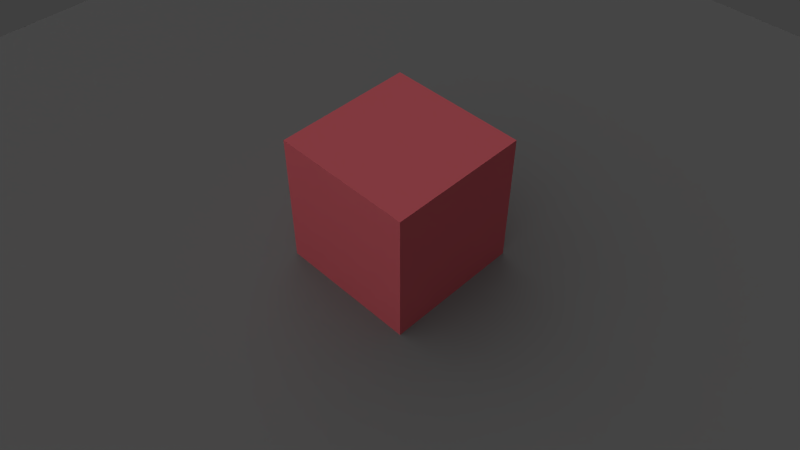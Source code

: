 # Source: test_render.blend  (saved by Blender 2.63.0; exported with 4.5.12 LTS)
import bpy
from mathutils import Matrix  # noqa: F401  (used for matrix-valued properties, if any)

bpy.ops.wm.read_factory_settings(use_empty=True)
scene = bpy.context.scene
scene.name = 'Scene'

# ---- collections
col_collection_1 = bpy.data.collections.new('Collection 1'); scene.collection.children.link(col_collection_1)

# ---- materials (node trees are filled in below, after node groups)
mat_pavimento = bpy.data.materials.new('pavimento')
mat_pavimento.alpha_threshold = 0.0
mat_pavimento.use_transparent_shadow = False
mat_pavimento.diffuse_color = (0.2203, 0.2203, 0.2203, 1.0)
mat_pavimento.roughness = 0.5
mat_pavimento.line_color = (0.0, 0.0, 0.0, 1.0)
mat_cubo = bpy.data.materials.new('cubo')
mat_cubo.alpha_threshold = 0.0
mat_cubo.use_transparent_shadow = False
mat_cubo.diffuse_color = (0.8, 0.1485, 0.1791, 1.0)
mat_cubo.roughness = 0.5
mat_cubo.line_color = (0.0, 0.0, 0.0, 1.0)

# ---- material node trees

# ---- world
world_world = bpy.data.worlds.new('World'); scene.world = world_world
world_world.color = (0.05088, 0.05088, 0.05088)
world_world.use_sun_shadow = False
world_world.sun_shadow_jitter_overblur = 0.0
world_world.cycles.sampling_method = 'MANUAL'
world_world.cycles.sample_map_resolution = 256
world_world.light_settings.ao_factor = 2.0
world_world.light_settings.distance = 1.0

# ---- cameras
cam_camera_001 = bpy.data.cameras.new('Camera.001')
cam_camera_001.clip_end = 100.0
cam_camera_001.lens = 35.0
cam_camera_001.sensor_width = 32.0
cam_camera_001.sensor_height = 18.0
cam_camera_001.dof.focus_distance = 0.0
cam_camera_001.dof.aperture_fstop = 128.0

# ---- lights
light_sun = bpy.data.lights.new('Sun', 'SUN')
light_sun.transmission_factor = 0.0
light_sun.angle = 2.942
light_sun.energy = 1.0
light_sun.shadow_buffer_clip_start = 0.5
light_sun.shadow_soft_size = 10.0
light_sun.shadow_cascade_max_distance = 1000.0
light_sun.cycles.use_multiple_importance_sampling = False

# ---- meshes
me_plane = bpy.data.meshes.new('Plane')
me_plane.from_pydata([(1.0, -1.0, 0.0), (-1.0, -1.0, 0.0), (1.0, 1.0, 0.0), (-1.0, 1.0, 0.0)], [], [(2, 3, 1, 0)])
me_plane.materials.append(mat_pavimento)
me_plane.use_remesh_preserve_volume = False
me_plane.use_remesh_preserve_attributes = False
me_plane.use_mirror_vertex_groups = False
me_plane.update()
me_cube = bpy.data.meshes.new('Cube')
me_cube.from_pydata([(-1.0, -1.0, -1.0), (-1.0, 1.0, -1.0), (1.0, 1.0, -1.0), (1.0, -1.0, -1.0), (-1.0, -1.0, 1.0), (-1.0, 1.0, 1.0), (1.0, 1.0, 1.0), (1.0, -1.0, 1.0)], [], [(4, 5, 1, 0), (5, 6, 2, 1), (6, 7, 3, 2), (7, 4, 0, 3), (0, 1, 2, 3), (7, 6, 5, 4)])
me_cube.materials.append(mat_cubo)
me_cube.use_remesh_preserve_volume = False
me_cube.use_remesh_preserve_attributes = False
me_cube.use_mirror_vertex_groups = False
me_cube.update()

# ---- objects
ob_sun = bpy.data.objects.new('Sun', light_sun)
ob_camera = bpy.data.objects.new('Camera', cam_camera_001)
ob_plane = bpy.data.objects.new('Plane', me_plane)
ob_cube = bpy.data.objects.new('Cube', me_cube)

# ---- transforms, parenting, visibility, modifiers, constraints
ob_sun.location = (-4.0, -4.0, 4.0)
ob_sun.rotation_euler = (0.9553, -0.5236, -0.6155)
ob_sun.lineart.crease_threshold = 0.0
ob_camera.location = (5.82, -5.82, 8.777)
ob_camera.rotation_euler = (0.7854, 6.874e-08, 0.7854)
ob_camera.lineart.crease_threshold = 0.0
ob_plane.location = (0.0, 0.0, 0.0)
ob_plane.scale = (8.892, 8.892, 8.892)
ob_plane.lineart.crease_threshold = 0.0
ob_cube.location = (0.0, 0.0, 1.0)
ob_cube.lineart.crease_threshold = 0.0

# ---- collection membership
col_collection_1.objects.link(ob_sun)
col_collection_1.objects.link(ob_camera)
col_collection_1.objects.link(ob_plane)
col_collection_1.objects.link(ob_cube)

# ---- scene / render settings (as saved in the file)
scene.camera = ob_camera
scene.frame_start = 1; scene.frame_end = 250; scene.frame_set(0)
scene.render.engine = 'BLENDER_EEVEE_NEXT'
scene.render.image_settings.color_mode = 'RGB'
scene.render.image_settings.compression = 90
scene.render.resolution_percentage = 50
scene.render.dither_intensity = 0.0
scene.render.bake_margin = 2
scene.render.bake_bias = 0.0
scene.cycles.use_denoising = False
scene.cycles.samples = 10
scene.cycles.sampling_pattern = 'TABULATED_SOBOL'
scene.cycles.light_sampling_threshold = 0.0
scene.cycles.use_adaptive_sampling = False
scene.cycles.use_light_tree = False
scene.cycles.blur_glossy = 0.0
scene.cycles.volume_bounces = 1
scene.cycles.pixel_filter_type = 'GAUSSIAN'
scene.cycles.sample_clamp_indirect = 0.0
scene.view_settings.view_transform = 'Standard'
bpy.context.view_layer.update()
